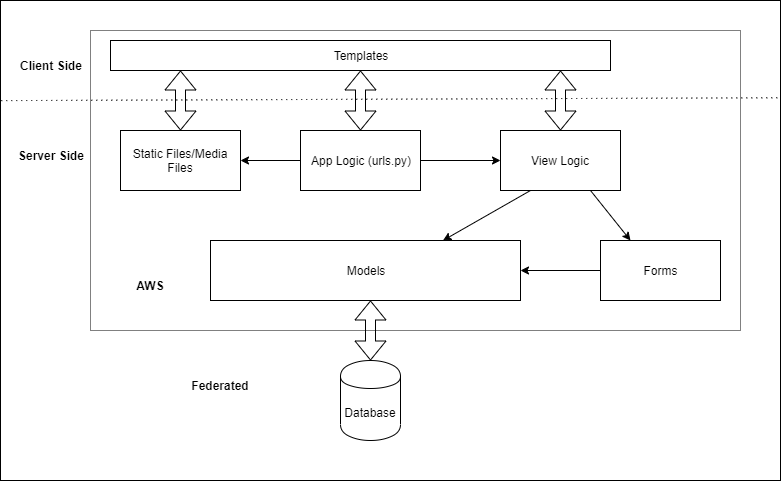

The diagram above was exported from draw.io. Its source (the exported page's mxGraphModel, read from the mxfile embedded in the PNG):
<mxGraphModel dx="1408" dy="603" grid="1" gridSize="10" guides="1" tooltips="1" connect="1" arrows="1" fold="1" page="1" pageScale="1" pageWidth="850" pageHeight="1100" math="0" shadow="0">
  <root>
    <mxCell id="0" />
    <mxCell id="1" parent="0" />
    <mxCell id="0gsF3V3Zajt1Tdkz_jG2-1" value="" style="rounded=0;whiteSpace=wrap;html=1;" vertex="1" parent="1">
      <mxGeometry x="20" y="20" width="780" height="480" as="geometry" />
    </mxCell>
    <mxCell id="0gsF3V3Zajt1Tdkz_jG2-5" value="App Logic (urls.py)" style="rounded=0;whiteSpace=wrap;html=1;" vertex="1" parent="1">
      <mxGeometry x="320" y="150" width="120" height="60" as="geometry" />
    </mxCell>
    <mxCell id="0gsF3V3Zajt1Tdkz_jG2-6" value="Static Files/Media Files" style="rounded=0;whiteSpace=wrap;html=1;" vertex="1" parent="1">
      <mxGeometry x="140" y="150" width="120" height="60" as="geometry" />
    </mxCell>
    <mxCell id="0gsF3V3Zajt1Tdkz_jG2-7" value="View Logic" style="rounded=0;whiteSpace=wrap;html=1;" vertex="1" parent="1">
      <mxGeometry x="520" y="150" width="120" height="60" as="geometry" />
    </mxCell>
    <mxCell id="0gsF3V3Zajt1Tdkz_jG2-8" value="Templates" style="rounded=0;whiteSpace=wrap;html=1;" vertex="1" parent="1">
      <mxGeometry x="130" y="60" width="500" height="30" as="geometry" />
    </mxCell>
    <mxCell id="0gsF3V3Zajt1Tdkz_jG2-14" value="" style="shape=flexArrow;endArrow=classic;startArrow=classic;html=1;strokeColor=#000000;" edge="1" parent="1" source="0gsF3V3Zajt1Tdkz_jG2-5">
      <mxGeometry width="50" height="50" relative="1" as="geometry">
        <mxPoint x="330" y="140" as="sourcePoint" />
        <mxPoint x="380" y="90" as="targetPoint" />
      </mxGeometry>
    </mxCell>
    <mxCell id="0gsF3V3Zajt1Tdkz_jG2-15" value="" style="shape=flexArrow;endArrow=classic;startArrow=classic;html=1;strokeColor=#000000;exitX=0.5;exitY=0;exitDx=0;exitDy=0;" edge="1" parent="1" source="0gsF3V3Zajt1Tdkz_jG2-6">
      <mxGeometry width="50" height="50" relative="1" as="geometry">
        <mxPoint x="150" y="140" as="sourcePoint" />
        <mxPoint x="200" y="90" as="targetPoint" />
      </mxGeometry>
    </mxCell>
    <mxCell id="0gsF3V3Zajt1Tdkz_jG2-16" value="" style="shape=flexArrow;endArrow=classic;startArrow=classic;html=1;strokeColor=#000000;exitX=0.5;exitY=0;exitDx=0;exitDy=0;" edge="1" parent="1" source="0gsF3V3Zajt1Tdkz_jG2-7">
      <mxGeometry width="50" height="50" relative="1" as="geometry">
        <mxPoint x="530" y="140" as="sourcePoint" />
        <mxPoint x="580" y="90" as="targetPoint" />
      </mxGeometry>
    </mxCell>
    <mxCell id="0gsF3V3Zajt1Tdkz_jG2-17" value="" style="endArrow=classic;html=1;strokeColor=#000000;exitX=1;exitY=0.5;exitDx=0;exitDy=0;" edge="1" parent="1" source="0gsF3V3Zajt1Tdkz_jG2-5">
      <mxGeometry width="50" height="50" relative="1" as="geometry">
        <mxPoint x="470" y="230" as="sourcePoint" />
        <mxPoint x="520" y="180" as="targetPoint" />
      </mxGeometry>
    </mxCell>
    <mxCell id="0gsF3V3Zajt1Tdkz_jG2-18" value="Models" style="rounded=0;whiteSpace=wrap;html=1;" vertex="1" parent="1">
      <mxGeometry x="230" y="260" width="310" height="60" as="geometry" />
    </mxCell>
    <mxCell id="0gsF3V3Zajt1Tdkz_jG2-19" value="Forms" style="rounded=0;whiteSpace=wrap;html=1;" vertex="1" parent="1">
      <mxGeometry x="620" y="260" width="120" height="60" as="geometry" />
    </mxCell>
    <mxCell id="0gsF3V3Zajt1Tdkz_jG2-20" value="" style="endArrow=classic;html=1;strokeColor=#000000;entryX=1;entryY=0.5;entryDx=0;entryDy=0;exitX=0;exitY=0.5;exitDx=0;exitDy=0;" edge="1" parent="1" source="0gsF3V3Zajt1Tdkz_jG2-5" target="0gsF3V3Zajt1Tdkz_jG2-6">
      <mxGeometry width="50" height="50" relative="1" as="geometry">
        <mxPoint x="250" y="225" as="sourcePoint" />
        <mxPoint x="300" y="175" as="targetPoint" />
      </mxGeometry>
    </mxCell>
    <mxCell id="0gsF3V3Zajt1Tdkz_jG2-21" value="" style="endArrow=classic;html=1;strokeColor=#000000;entryX=1;entryY=0.5;entryDx=0;entryDy=0;exitX=0;exitY=0.5;exitDx=0;exitDy=0;" edge="1" parent="1" source="0gsF3V3Zajt1Tdkz_jG2-19" target="0gsF3V3Zajt1Tdkz_jG2-18">
      <mxGeometry width="50" height="50" relative="1" as="geometry">
        <mxPoint x="550" y="340" as="sourcePoint" />
        <mxPoint x="600" y="290" as="targetPoint" />
      </mxGeometry>
    </mxCell>
    <mxCell id="0gsF3V3Zajt1Tdkz_jG2-22" value="" style="endArrow=classic;html=1;strokeColor=#000000;exitX=0.25;exitY=1;exitDx=0;exitDy=0;entryX=0.75;entryY=0;entryDx=0;entryDy=0;" edge="1" parent="1" source="0gsF3V3Zajt1Tdkz_jG2-7" target="0gsF3V3Zajt1Tdkz_jG2-18">
      <mxGeometry width="50" height="50" relative="1" as="geometry">
        <mxPoint x="440" y="250" as="sourcePoint" />
        <mxPoint x="490" y="200" as="targetPoint" />
      </mxGeometry>
    </mxCell>
    <mxCell id="0gsF3V3Zajt1Tdkz_jG2-23" value="" style="endArrow=classic;html=1;strokeColor=#000000;exitX=0.75;exitY=1;exitDx=0;exitDy=0;entryX=0.25;entryY=0;entryDx=0;entryDy=0;" edge="1" parent="1" source="0gsF3V3Zajt1Tdkz_jG2-7" target="0gsF3V3Zajt1Tdkz_jG2-19">
      <mxGeometry width="50" height="50" relative="1" as="geometry">
        <mxPoint x="655" y="235" as="sourcePoint" />
        <mxPoint x="705" y="185" as="targetPoint" />
      </mxGeometry>
    </mxCell>
    <mxCell id="0gsF3V3Zajt1Tdkz_jG2-24" value="Database" style="shape=cylinder;whiteSpace=wrap;html=1;boundedLbl=1;backgroundOutline=1;" vertex="1" parent="1">
      <mxGeometry x="360" y="380" width="60" height="80" as="geometry" />
    </mxCell>
    <mxCell id="0gsF3V3Zajt1Tdkz_jG2-25" value="" style="shape=flexArrow;endArrow=classic;startArrow=classic;html=1;strokeColor=#000000;" edge="1" parent="1" source="0gsF3V3Zajt1Tdkz_jG2-24">
      <mxGeometry width="50" height="50" relative="1" as="geometry">
        <mxPoint x="340" y="370" as="sourcePoint" />
        <mxPoint x="390" y="320" as="targetPoint" />
      </mxGeometry>
    </mxCell>
    <mxCell id="0gsF3V3Zajt1Tdkz_jG2-28" value="" style="endArrow=none;dashed=1;html=1;strokeColor=#000000;entryX=1;entryY=0.188;entryDx=0;entryDy=0;entryPerimeter=0;exitX=0.001;exitY=0.194;exitDx=0;exitDy=0;exitPerimeter=0;dashPattern=1 4;" edge="1" parent="1">
      <mxGeometry width="50" height="50" relative="1" as="geometry">
        <mxPoint x="20.779999999999973" y="120.12" as="sourcePoint" />
        <mxPoint x="800" y="117.24000000000001" as="targetPoint" />
      </mxGeometry>
    </mxCell>
    <mxCell id="0gsF3V3Zajt1Tdkz_jG2-29" value="&lt;b&gt;Client Side&lt;/b&gt;" style="text;html=1;strokeColor=none;fillColor=none;align=center;verticalAlign=middle;whiteSpace=wrap;rounded=0;perimeterSpacing=5;" vertex="1" parent="1">
      <mxGeometry x="30" y="60" width="80" height="50" as="geometry" />
    </mxCell>
    <mxCell id="0gsF3V3Zajt1Tdkz_jG2-30" value="&lt;b&gt;Server Side&lt;/b&gt;" style="text;html=1;strokeColor=none;fillColor=none;align=center;verticalAlign=middle;whiteSpace=wrap;rounded=0;perimeterSpacing=5;" vertex="1" parent="1">
      <mxGeometry x="30" y="150" width="80" height="50" as="geometry" />
    </mxCell>
    <mxCell id="0gsF3V3Zajt1Tdkz_jG2-32" value="&lt;b&gt;AWS&lt;/b&gt;" style="text;html=1;strokeColor=none;fillColor=none;align=center;verticalAlign=middle;whiteSpace=wrap;rounded=0;perimeterSpacing=5;" vertex="1" parent="1">
      <mxGeometry x="130" y="280" width="80" height="50" as="geometry" />
    </mxCell>
    <mxCell id="0gsF3V3Zajt1Tdkz_jG2-33" value="&lt;b&gt;Federated&lt;/b&gt;" style="text;html=1;strokeColor=none;fillColor=none;align=center;verticalAlign=middle;whiteSpace=wrap;rounded=0;perimeterSpacing=5;" vertex="1" parent="1">
      <mxGeometry x="200" y="380" width="80" height="50" as="geometry" />
    </mxCell>
    <mxCell id="0gsF3V3Zajt1Tdkz_jG2-34" value="" style="rounded=0;whiteSpace=wrap;html=1;fillColor=none;dashed=1;dashPattern=1 1;" vertex="1" parent="1">
      <mxGeometry x="110" y="50" width="650" height="300" as="geometry" />
    </mxCell>
  </root>
</mxGraphModel>